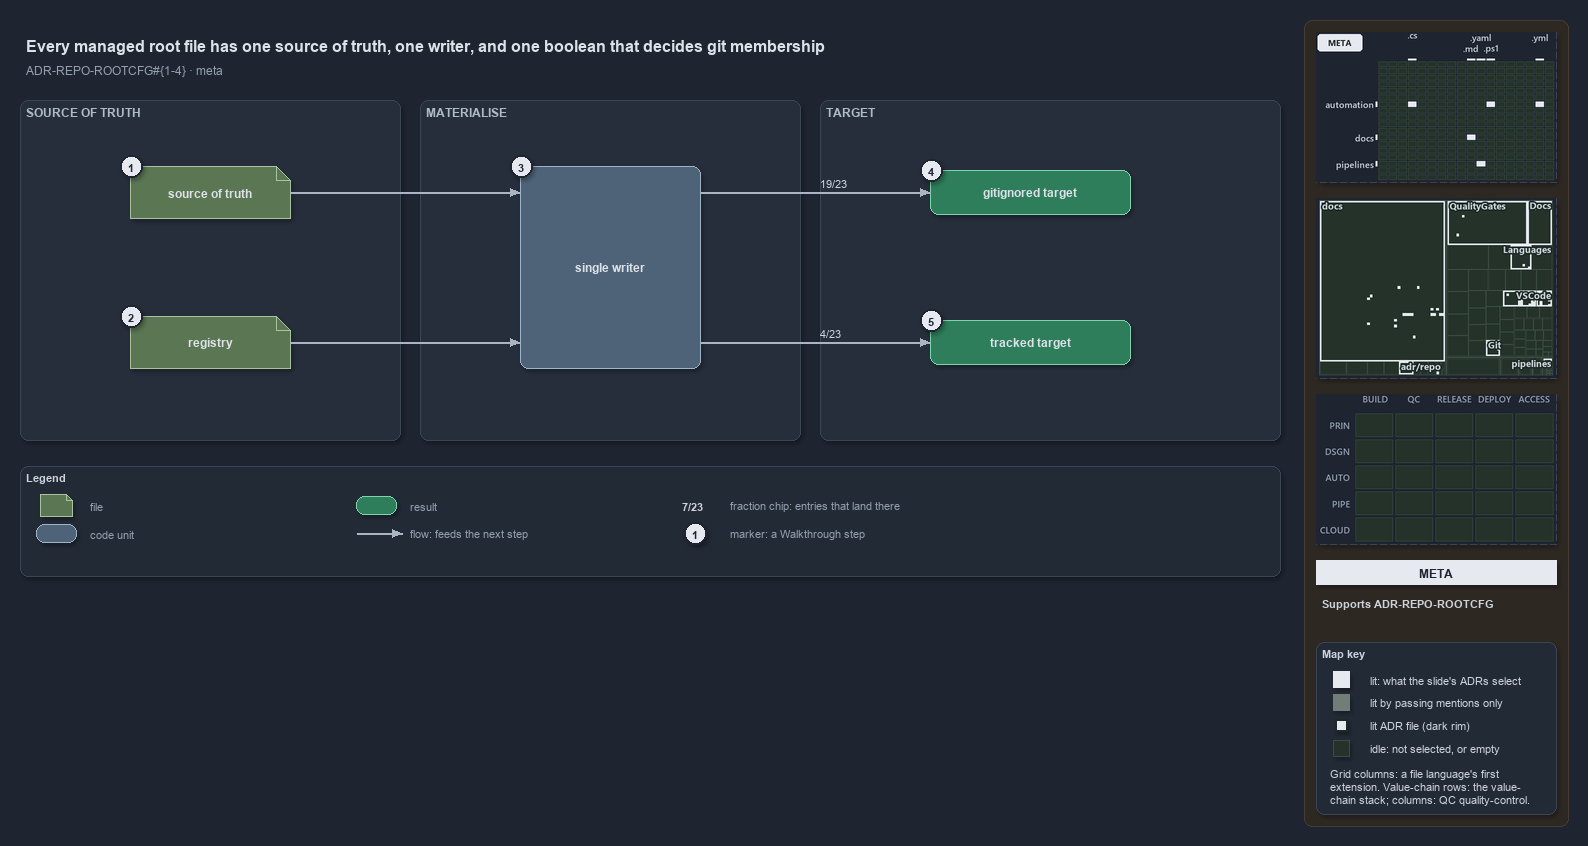

The diagram above was exported from draw.io. Its source (the exported page's mxGraphModel, read from the mxfile embedded in the PNG):
<mxGraphModel dx="1024" dy="768" grid="0" gridSize="10" guides="1" tooltips="1" connect="1" arrows="1" fold="1" page="1" pageScale="1" pageWidth="1572" pageHeight="640" background="#1E2430" math="0" shadow="1">
  <root>
    <mxCell id="0" />
    <mxCell id="1" parent="0" />
    <mxCell id="sidebar-bg" value="" style="rounded=1;arcSize=2;html=1;fillColor=#2E2823;strokeColor=#453C33;shadow=0;" vertex="1" parent="1">
      <mxGeometry x="1304" y="4" width="264" height="806" as="geometry" />
    </mxCell>
    <mxCell id="title" value="Every managed root file has one source of truth, one writer, and one boolean that decides git membership" style="text;html=1;align=left;verticalAlign=middle;fontSize=16;fontStyle=1;fontColor=#DDE2E9;" vertex="1" parent="1">
      <mxGeometry x="20" y="14" width="1260" height="30" as="geometry" />
    </mxCell>
    <mxCell id="subtitle" value="ADR-REPO-ROOTCFG#{1-4} &amp;#183; meta" style="text;html=1;align=left;verticalAlign=middle;fontSize=12;fontColor=#949FAE;" vertex="1" parent="1">
      <mxGeometry x="20" y="44" width="1240" height="20" as="geometry" />
    </mxCell>
    <mxCell id="band-source" value="SOURCE OF TRUTH" style="rounded=1;html=1;arcSize=3;fillColor=#262E3B;strokeColor=#3A4555;verticalAlign=top;align=left;spacingLeft=8;fontStyle=1;fontSize=12;fontColor=#B0BAC7;" vertex="1" parent="1">
      <mxGeometry x="20" y="84" width="380" height="340" as="geometry" />
    </mxCell>
    <mxCell id="band-write" value="MATERIALISE" style="rounded=1;html=1;arcSize=3;fillColor=#262E3B;strokeColor=#3A4555;verticalAlign=top;align=left;spacingLeft=8;fontStyle=1;fontSize=12;fontColor=#B0BAC7;" vertex="1" parent="1">
      <mxGeometry x="420" y="84" width="380" height="340" as="geometry" />
    </mxCell>
    <mxCell id="band-target" value="TARGET" style="rounded=1;html=1;arcSize=3;fillColor=#262E3B;strokeColor=#3A4555;verticalAlign=top;align=left;spacingLeft=8;fontStyle=1;fontSize=12;fontColor=#B0BAC7;" vertex="1" parent="1">
      <mxGeometry x="820" y="84" width="460" height="340" as="geometry" />
    </mxCell>
    <mxCell id="g-source" value="&lt;b&gt;source of truth&lt;/b&gt;" style="shape=note;size=14;whiteSpace=wrap;html=1;fillColor=#5B7653;strokeColor=#A9C29F;fontColor=#DDE2E9;fontSize=12;" vertex="1" parent="1">
      <mxGeometry x="130" y="150" width="160" height="52" as="geometry" />
    </mxCell>
    <mxCell id="g-registry" value="&lt;b&gt;registry&lt;/b&gt;" style="shape=note;size=14;whiteSpace=wrap;html=1;fillColor=#5B7653;strokeColor=#A9C29F;fontColor=#DDE2E9;fontSize=12;" vertex="1" parent="1">
      <mxGeometry x="130" y="300" width="160" height="52" as="geometry" />
    </mxCell>
    <mxCell id="g-writer" value="&lt;b&gt;single writer&lt;/b&gt;" style="rounded=1;whiteSpace=wrap;html=1;arcSize=20;fillColor=#4E6378;strokeColor=#9FB3C8;fontColor=#DDE2E9;fontSize=12;" vertex="1" parent="1">
      <mxGeometry x="520" y="150" width="180" height="202" as="geometry" />
    </mxCell>
    <mxCell id="g-ignored" value="&lt;b&gt;gitignored target&lt;/b&gt;" style="rounded=1;whiteSpace=wrap;html=1;arcSize=20;fillColor=#2E7D5B;strokeColor=#7FD3AE;fontColor=#DDE2E9;fontSize=12;" vertex="1" parent="1">
      <mxGeometry x="930" y="154" width="200" height="44" as="geometry" />
    </mxCell>
    <mxCell id="g-tracked" value="&lt;b&gt;tracked target&lt;/b&gt;" style="rounded=1;whiteSpace=wrap;html=1;arcSize=20;fillColor=#2E7D5B;strokeColor=#7FD3AE;fontColor=#DDE2E9;fontSize=12;" vertex="1" parent="1">
      <mxGeometry x="930" y="304" width="200" height="44" as="geometry" />
    </mxCell>
    <mxCell id="port-writer-l1" value="" style="text;html=1;strokeColor=none;fillColor=none;" vertex="1" parent="1">
      <mxGeometry x="520" y="176" width="1" height="1" as="geometry" />
    </mxCell>
    <mxCell id="port-writer-l2" value="" style="text;html=1;strokeColor=none;fillColor=none;" vertex="1" parent="1">
      <mxGeometry x="520" y="326" width="1" height="1" as="geometry" />
    </mxCell>
    <mxCell id="port-writer-r1" value="" style="text;html=1;strokeColor=none;fillColor=none;" vertex="1" parent="1">
      <mxGeometry x="700" y="176" width="1" height="1" as="geometry" />
    </mxCell>
    <mxCell id="port-writer-r2" value="" style="text;html=1;strokeColor=none;fillColor=none;" vertex="1" parent="1">
      <mxGeometry x="700" y="326" width="1" height="1" as="geometry" />
    </mxCell>
    <mxCell id="e-source-writer" value="" style="edgeStyle=orthogonalEdgeStyle;rounded=1;html=1;fontSize=10;fontColor=#CDD3DC;endArrow=block;strokeColor=#AAB4C3;shadow=0;" edge="1" parent="1" source="g-source" target="port-writer-l1">
      <mxGeometry relative="1" as="geometry" />
    </mxCell>
    <mxCell id="e-registry-writer" value="" style="edgeStyle=orthogonalEdgeStyle;rounded=1;html=1;fontSize=10;fontColor=#CDD3DC;endArrow=block;strokeColor=#AAB4C3;shadow=0;" edge="1" parent="1" source="g-registry" target="port-writer-l2">
      <mxGeometry relative="1" as="geometry" />
    </mxCell>
    <mxCell id="e-writer-ignored" value="19/23" style="edgeStyle=orthogonalEdgeStyle;rounded=1;html=1;endArrow=block;strokeColor=#AAB4C3;fontColor=#CDD3DC;fontStyle=1;fontSize=11;labelBackgroundColor=#262E3B;shadow=0;" edge="1" parent="1" source="port-writer-r1" target="g-ignored">
      <mxGeometry relative="1" as="geometry" />
    </mxCell>
    <mxCell id="e-writer-tracked" value="4/23" style="edgeStyle=orthogonalEdgeStyle;rounded=1;html=1;endArrow=block;strokeColor=#AAB4C3;fontColor=#CDD3DC;fontStyle=1;fontSize=11;labelBackgroundColor=#262E3B;shadow=0;" edge="1" parent="1" source="port-writer-r2" target="g-tracked">
      <mxGeometry relative="1" as="geometry" />
    </mxCell>
    <mxCell id="mark-1" value="1" style="ellipse;html=1;fillColor=#E6EAF0;strokeColor=#1E2430;strokeWidth=2;fontColor=#1E2430;fontStyle=1;fontSize=11;" vertex="1" parent="1">
      <mxGeometry x="120" y="139" width="22" height="22" as="geometry" />
    </mxCell>
    <mxCell id="mark-2" value="2" style="ellipse;html=1;fillColor=#E6EAF0;strokeColor=#1E2430;strokeWidth=2;fontColor=#1E2430;fontStyle=1;fontSize=11;" vertex="1" parent="1">
      <mxGeometry x="120" y="289" width="22" height="22" as="geometry" />
    </mxCell>
    <mxCell id="mark-3" value="3" style="ellipse;html=1;fillColor=#E6EAF0;strokeColor=#1E2430;strokeWidth=2;fontColor=#1E2430;fontStyle=1;fontSize=11;" vertex="1" parent="1">
      <mxGeometry x="510" y="139" width="22" height="22" as="geometry" />
    </mxCell>
    <mxCell id="mark-4" value="4" style="ellipse;html=1;fillColor=#E6EAF0;strokeColor=#1E2430;strokeWidth=2;fontColor=#1E2430;fontStyle=1;fontSize=11;" vertex="1" parent="1">
      <mxGeometry x="920" y="143" width="22" height="22" as="geometry" />
    </mxCell>
    <mxCell id="mark-5" value="5" style="ellipse;html=1;fillColor=#E6EAF0;strokeColor=#1E2430;strokeWidth=2;fontColor=#1E2430;fontStyle=1;fontSize=11;" vertex="1" parent="1">
      <mxGeometry x="920" y="293" width="22" height="22" as="geometry" />
    </mxCell>
    <mxCell id="legend" value="&lt;b&gt;Legend&lt;/b&gt;" style="rounded=1;whiteSpace=wrap;html=1;arcSize=6;fillColor=#222A36;strokeColor=#3A4555;align=left;verticalAlign=top;spacing=8;fontSize=11;fontColor=#CDD3DC;" vertex="1" parent="1">
      <mxGeometry x="20" y="450" width="1260" height="110" as="geometry" />
    </mxCell>
    <mxCell id="lg-0" value="" style="shape=note;size=6;html=1;fillColor=#5B7653;strokeColor=#A9C29F;" vertex="1" parent="1">
      <mxGeometry x="40" y="478" width="32" height="22" as="geometry" />
    </mxCell>
    <mxCell id="lg-0-t" value="file" style="text;html=1;align=left;verticalAlign=middle;fontSize=11;fontColor=#949FAE;" vertex="1" parent="1">
      <mxGeometry x="84" y="479" width="270" height="20" as="geometry" />
    </mxCell>
    <mxCell id="lg-1" value="" style="rounded=1;html=1;arcSize=20;fillColor=#4E6378;strokeColor=#9FB3C8;" vertex="1" parent="1">
      <mxGeometry x="36" y="508" width="40" height="18" as="geometry" />
    </mxCell>
    <mxCell id="lg-1-t" value="code unit" style="text;html=1;align=left;verticalAlign=middle;fontSize=11;fontColor=#949FAE;" vertex="1" parent="1">
      <mxGeometry x="84" y="507" width="270" height="20" as="geometry" />
    </mxCell>
    <mxCell id="lg-2" value="" style="rounded=1;html=1;arcSize=20;fillColor=#2E7D5B;strokeColor=#7FD3AE;" vertex="1" parent="1">
      <mxGeometry x="356" y="480" width="40" height="18" as="geometry" />
    </mxCell>
    <mxCell id="lg-2-t" value="result" style="text;html=1;align=left;verticalAlign=middle;fontSize=11;fontColor=#949FAE;" vertex="1" parent="1">
      <mxGeometry x="404" y="479" width="270" height="20" as="geometry" />
    </mxCell>
    <mxCell id="lg-3-a" value="" style="text;html=1;strokeColor=none;fillColor=none;" vertex="1" parent="1">
      <mxGeometry x="356" y="517" width="1" height="1" as="geometry" />
    </mxCell>
    <mxCell id="lg-3-b" value="" style="text;html=1;strokeColor=none;fillColor=none;" vertex="1" parent="1">
      <mxGeometry x="402" y="517" width="1" height="1" as="geometry" />
    </mxCell>
    <mxCell id="lg-3-e" value="" style="edgeStyle=orthogonalEdgeStyle;rounded=1;html=1;fontSize=10;fontColor=#CDD3DC;endArrow=block;strokeColor=#AAB4C3;shadow=0;" edge="1" parent="1" source="lg-3-a" target="lg-3-b">
      <mxGeometry relative="1" as="geometry" />
    </mxCell>
    <mxCell id="lg-3-t" value="flow: feeds the next step" style="text;html=1;align=left;verticalAlign=middle;fontSize=11;fontColor=#949FAE;" vertex="1" parent="1">
      <mxGeometry x="404" y="507" width="270" height="20" as="geometry" />
    </mxCell>
    <mxCell id="lg-4" value="&lt;b&gt;7/23&lt;/b&gt;" style="text;html=1;align=center;verticalAlign=middle;fontSize=11;fontColor=#CDD3DC;" vertex="1" parent="1">
      <mxGeometry x="672" y="480" width="40" height="18" as="geometry" />
    </mxCell>
    <mxCell id="lg-4-t" value="fraction chip: entries that land there" style="text;html=1;align=left;verticalAlign=middle;fontSize=11;fontColor=#949FAE;" vertex="1" parent="1">
      <mxGeometry x="724" y="479" width="270" height="20" as="geometry" />
    </mxCell>
    <mxCell id="lg-5" value="1" style="ellipse;html=1;fillColor=#E6EAF0;strokeColor=#1E2430;strokeWidth=2;fontColor=#1E2430;fontStyle=1;fontSize=11;" vertex="1" parent="1">
      <mxGeometry x="684" y="506" width="22" height="22" as="geometry" />
    </mxCell>
    <mxCell id="lg-5-t" value="marker: a Walkthrough step" style="text;html=1;align=left;verticalAlign=middle;fontSize=11;fontColor=#949FAE;" vertex="1" parent="1">
      <mxGeometry x="724" y="507" width="270" height="20" as="geometry" />
    </mxCell>
    <mxCell id="minimap-grid" value="" style="shape=image;imageAspect=0;rounded=1;arcSize=4;whiteSpace=wrap;html=1;fillColor=#262E3B;strokeColor=#3A4555;dashed=1;fontColor=#949FAE;fontSize=11;image=data:image/png,(base64 omitted: 10496 chars);" vertex="1" parent="1">
      <mxGeometry x="1316" y="16" width="240" height="150" as="geometry" />
    </mxCell>
    <mxCell id="minimap-tree" value="" style="shape=image;imageAspect=0;rounded=1;arcSize=4;whiteSpace=wrap;html=1;fillColor=#262E3B;strokeColor=#3A4555;dashed=1;fontColor=#949FAE;fontSize=11;image=data:image/png,(base64 omitted: 21980 chars);" vertex="1" parent="1">
      <mxGeometry x="1316" y="182" width="240" height="180" as="geometry" />
    </mxCell>
    <mxCell id="minimap-chain" value="" style="shape=image;imageAspect=0;rounded=1;arcSize=4;whiteSpace=wrap;html=1;fillColor=#262E3B;strokeColor=#3A4555;dashed=1;fontColor=#949FAE;fontSize=11;image=data:image/png,(base64 omitted: 11912 chars);" vertex="1" parent="1">
      <mxGeometry x="1316" y="378" width="240" height="150" as="geometry" />
    </mxCell>
    <mxCell id="lens-badge" value="META" style="rounded=0;whiteSpace=wrap;html=1;align=center;verticalAlign=middle;fontSize=12;fontStyle=1;fontColor=#1E2430;fillColor=#E6EAF0;strokeColor=none;" vertex="1" parent="1">
      <mxGeometry x="1316" y="544" width="240" height="24" as="geometry" />
    </mxCell>
    <mxCell id="supports" value="&lt;b&gt;Supports&lt;/b&gt; ADR-REPO-ROOTCFG" style="text;html=1;whiteSpace=wrap;align=left;verticalAlign=top;fontSize=11;fontColor=#CDD3DC;" vertex="1" parent="1">
      <mxGeometry x="1316" y="576" width="240" height="38" as="geometry" />
    </mxCell>
    <mxCell id="mapkey" value="&lt;b&gt;Map key&lt;/b&gt;" style="rounded=1;arcSize=6;whiteSpace=wrap;html=1;align=left;verticalAlign=top;fontSize=11;fontColor=#CDD3DC;fillColor=#222A36;strokeColor=#3A4555;spacingLeft=8;spacingTop=2;" vertex="1" parent="1">
      <mxGeometry x="1316" y="626" width="240" height="172" as="geometry" />
    </mxCell>
    <mxCell id="mapkey-lit" value="" style="rounded=0;html=1;fillColor=#E6EAF0;strokeColor=#E6EAF0;" vertex="1" parent="1">
      <mxGeometry x="1333.0" y="655.0" width="16" height="16" as="geometry" />
    </mxCell>
    <mxCell id="mapkey-lit-text" value="lit: what the slide's ADRs select" style="text;html=1;align=left;verticalAlign=middle;fontSize=11;fontColor=#CDD3DC;" vertex="1" parent="1">
      <mxGeometry x="1364" y="653" width="184" height="20" as="geometry" />
    </mxCell>
    <mxCell id="mapkey-touched" value="" style="rounded=0;html=1;fillColor=#727C79;strokeColor=#727C79;" vertex="1" parent="1">
      <mxGeometry x="1333.0" y="678.0" width="16" height="16" as="geometry" />
    </mxCell>
    <mxCell id="mapkey-touched-text" value="lit by passing mentions only" style="text;html=1;align=left;verticalAlign=middle;fontSize=11;fontColor=#CDD3DC;" vertex="1" parent="1">
      <mxGeometry x="1364" y="676" width="184" height="20" as="geometry" />
    </mxCell>
    <mxCell id="mapkey-adr" value="" style="rounded=0;html=1;fillColor=#E6EAF0;strokeColor=#1C2A24;strokeWidth=2;" vertex="1" parent="1">
      <mxGeometry x="1335.0" y="703.0" width="12" height="12" as="geometry" />
    </mxCell>
    <mxCell id="mapkey-adr-text" value="lit ADR file (dark rim)" style="text;html=1;align=left;verticalAlign=middle;fontSize=11;fontColor=#CDD3DC;" vertex="1" parent="1">
      <mxGeometry x="1364" y="699" width="184" height="20" as="geometry" />
    </mxCell>
    <mxCell id="mapkey-idle" value="" style="rounded=0;html=1;fillColor=#243229;strokeColor=#3B4D43;" vertex="1" parent="1">
      <mxGeometry x="1333.0" y="724.0" width="16" height="16" as="geometry" />
    </mxCell>
    <mxCell id="mapkey-idle-text" value="idle: not selected, or empty" style="text;html=1;align=left;verticalAlign=middle;fontSize=11;fontColor=#CDD3DC;" vertex="1" parent="1">
      <mxGeometry x="1364" y="722" width="184" height="20" as="geometry" />
    </mxCell>
    <mxCell id="mapkey-codes" value="Grid columns: a file language's first&lt;br&gt;extension. Value-chain rows: the value-&lt;br&gt;chain stack; columns: QC quality-control." style="text;html=1;align=left;verticalAlign=top;whiteSpace=wrap;fontSize=11;fontColor=#CDD3DC;" vertex="1" parent="1">
      <mxGeometry x="1324" y="746" width="224" height="46" as="geometry" />
    </mxCell>
  </root>
</mxGraphModel>